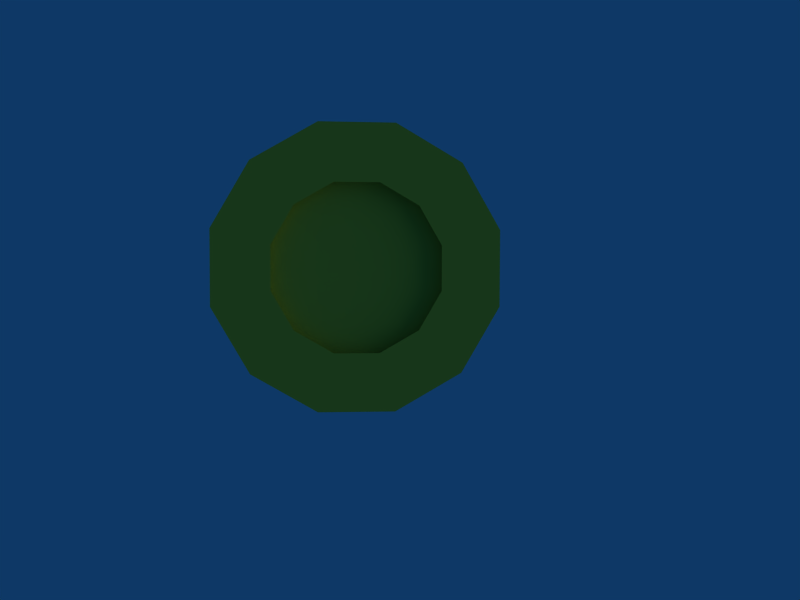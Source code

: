 # Source: marker_trade.blend  (saved by Blender 2.49.2; exported with 4.5.12 LTS)
import bpy
from mathutils import Matrix  # noqa: F401  (used for matrix-valued properties, if any)

bpy.ops.wm.read_factory_settings(use_empty=True)
scene = bpy.context.scene
scene.name = 'Scene'

# ---- collections
col_collection_1 = bpy.data.collections.new('Collection 1'); scene.collection.children.link(col_collection_1)

# ---- materials (node trees are filled in below, after node groups)
mat_material = bpy.data.materials.new('Material')
mat_material.alpha_threshold = 0.0
mat_material.diffuse_color = (0.8, 0.7615, 0.2222, 1.0)
mat_material.roughness = 0.5
mat_material.line_color = (0.0, 0.0, 0.0, 1.0)

# ---- material node trees

# ---- world
world_world = bpy.data.worlds.new('World'); scene.world = world_world
world_world.color = (0.05656, 0.2208, 0.4)
world_world.use_sun_shadow = False
world_world.sun_shadow_jitter_overblur = 0.0
world_world.cycles.sampling_method = 'MANUAL'
world_world.cycles.sample_map_resolution = 256

# ---- cameras
cam_camera = bpy.data.cameras.new('Camera')
cam_camera.passepartout_alpha = 0.2
cam_camera.clip_end = 100.0
cam_camera.lens = 35.0
cam_camera.show_passepartout = False
cam_camera.show_safe_areas = True
cam_camera.dof.focus_distance = 0.0
cam_camera.dof.aperture_fstop = 128.0

# ---- lights
light_lamp = bpy.data.lights.new('Lamp', 'SUN')
light_lamp.transmission_factor = 0.0
light_lamp.angle = 1.571
light_lamp.energy = 1.0
light_lamp.shadow_buffer_clip_start = 0.5
light_lamp.shadow_soft_size = 1.0
light_lamp.shadow_cascade_max_distance = 1000.0
light_lamp.cycles.use_multiple_importance_sampling = False

# ---- meshes
me_marker_trade = bpy.data.meshes.new('marker_trade')
me_marker_trade.from_pydata([(0.7071, -0.1679, 0.7071), (0.9659, -0.1679, 0.2588), (0.9659, -0.1679, -0.2588), (0.7071, -0.1679, -0.7071), (0.2588, -0.1679, -0.9659), (-0.2588, -0.1679, -0.9659), (-0.7071, -0.1679, -0.7071), (-0.9659, -0.1679, -0.2588), (-0.9659, -0.1679, 0.2588), (-0.7071, -0.1679, 0.7071), (-0.2588, -0.1679, 0.9659), (0.2588, -0.1679, 0.9659), (-1.717e-05, -0.1679, -1.55e-06), (0.6663, -0.3227, 0.6663), (0.2439, -0.3227, 0.9102), (-0.2439, -0.3227, 0.9102), (-0.6663, -0.3227, 0.6663), (-0.9102, -0.3227, 0.2439), (-0.9102, -0.3227, -0.2439), (-0.6663, -0.3227, -0.6663), (-0.2439, -0.3227, -0.9102), (0.2439, -0.3227, -0.9102), (0.6663, -0.3227, -0.6663), (0.9102, -0.3227, -0.2439), (0.9102, -0.3227, 0.2439), (1.128, 0.2008, 1.128), (1.541, 0.2008, 0.413), (1.128, -0.3227, 1.128), (1.541, -0.3227, 0.413), (1.541, 0.2008, -0.413), (1.541, -0.3227, -0.413), (1.128, 0.2008, -1.128), (1.128, -0.3227, -1.128), (0.413, 0.2008, -1.541), (0.413, -0.3227, -1.541), (-0.413, 0.2008, -1.541), (-0.413, -0.3227, -1.541), (-1.128, 0.2008, -1.128), (-1.128, -0.3227, -1.128), (-1.541, 0.2008, -0.413), (-1.541, -0.3227, -0.413), (-1.541, 0.2008, 0.413), (-1.541, -0.3227, 0.413), (-1.128, 0.2008, 1.128), (-1.128, -0.3227, 1.128), (-0.413, 0.2008, 1.541), (-0.413, -0.3227, 1.541), (0.413, 0.2008, 1.541), (0.413, -0.3227, 1.541), (0.9102, 0.2153, 0.2439), (0.9102, 0.2153, -0.2439), (0.6663, 0.2153, -0.6663), (0.2439, 0.2153, -0.9102), (-0.2439, 0.2153, -0.9102), (-0.6663, 0.2153, -0.6663), (-0.9102, 0.2153, -0.2439), (-0.9102, 0.2153, 0.2439), (-0.6663, 0.2153, 0.6663), (-0.2439, 0.2153, 0.9102), (0.2439, 0.2153, 0.9102), (0.6663, 0.2153, 0.6663), (-1.717e-05, 0.06045, -1.55e-06), (0.2588, 0.06045, 0.9659), (-0.2588, 0.06045, 0.9659), (-0.7071, 0.06045, 0.7071), (-0.9659, 0.06045, 0.2588), (-0.9659, 0.06045, -0.2588), (-0.7071, 0.06045, -0.7071), (-0.2588, 0.06045, -0.9659), (0.2588, 0.06045, -0.9659), (0.7071, 0.06045, -0.7071), (0.9659, 0.06045, -0.2588), (0.9659, 0.06045, 0.2588), (0.7071, 0.06045, 0.7071)], [], [(1, 0, 12), (12, 2, 1), (12, 3, 2), (12, 4, 3), (12, 5, 4), (12, 6, 5), (12, 7, 6), (12, 8, 7), (12, 9, 8), (12, 10, 9), (12, 11, 10), (12, 0, 11), (11, 0, 13, 14), (10, 11, 14, 15), (9, 10, 15, 16), (8, 9, 16, 17), (7, 8, 17, 18), (6, 7, 18, 19), (5, 6, 19, 20), (4, 5, 20, 21), (3, 4, 21, 22), (2, 3, 22, 23), (1, 2, 23, 24), (0, 1, 24, 13), (13, 24, 28, 27), (24, 23, 30, 28), (23, 22, 32, 30), (22, 21, 34, 32), (21, 20, 36, 34), (20, 19, 38, 36), (19, 18, 40, 38), (18, 17, 42, 40), (17, 16, 44, 42), (16, 15, 46, 44), (15, 14, 48, 46), (14, 13, 27, 48), (25, 27, 28, 26), (26, 28, 30, 29), (29, 30, 32, 31), (31, 32, 34, 33), (33, 34, 36, 35), (35, 36, 38, 37), (37, 38, 40, 39), (39, 40, 42, 41), (41, 42, 44, 43), (43, 44, 46, 45), (45, 46, 48, 47), (27, 25, 47, 48), (59, 60, 25, 47), (58, 59, 47, 45), (57, 58, 45, 43), (56, 57, 43, 41), (55, 56, 41, 39), (54, 55, 39, 37), (53, 54, 37, 35), (52, 53, 35, 33), (51, 52, 33, 31), (50, 51, 31, 29), (49, 50, 29, 26), (60, 49, 26, 25), (73, 72, 49, 60), (72, 71, 50, 49), (71, 70, 51, 50), (70, 69, 52, 51), (69, 68, 53, 52), (68, 67, 54, 53), (67, 66, 55, 54), (66, 65, 56, 55), (65, 64, 57, 56), (64, 63, 58, 57), (63, 62, 59, 58), (62, 73, 60, 59), (61, 73, 62), (61, 62, 63), (61, 63, 64), (61, 64, 65), (61, 65, 66), (61, 66, 67), (61, 67, 68), (61, 68, 69), (61, 69, 70), (61, 70, 71), (61, 71, 72), (61, 72, 73)])
_uv = me_marker_trade.uv_layers.new(name='UVTex')
_uv.uv.foreach_set('vector', [0.2227, 0.5197, 0.2935, 0.4795, 0.3342, 0.6298, 0.3342, 0.6298, 0.1818, 0.5894, 0.2227, 0.5197, 0.3342, 0.6298, 0.1817, 0.6699, 0.1818, 0.5894, 0.3342, 0.6298, 0.2225, 0.7397, 0.1817, 0.6699, 0.3342, 0.6298, 0.2932, 0.78, 0.2225, 0.7397, 0.3342, 0.6298, 0.3749, 0.7801, 0.2932, 0.78, 0.3342, 0.6298, 0.4457, 0.7399, 0.3749, 0.7801, 0.3342, 0.6298, 0.4866, 0.6702, 0.4457, 0.7399, 0.3342, 0.6298, 0.4867, 0.5897, 0.4866, 0.6702, 0.3342, 0.6298, 0.4459, 0.5199, 0.4867, 0.5897, 0.3342, 0.6298, 0.3752, 0.4796, 0.4459, 0.5199, 0.3342, 0.6298, 0.2935, 0.4795, 0.3752, 0.4796, 0.9891, 0.7692, 0.989, 0.8497, 0.9642, 0.8473, 0.9643, 0.7715, 0.9875, 0.6995, 0.9891, 0.7692, 0.9643, 0.7715, 0.9628, 0.7058, 0.4867, 0.9303, 0.485, 1.0, 0.4603, 0.9937, 0.4619, 0.928, 0.4867, 0.8498, 0.4867, 0.9303, 0.4619, 0.928, 0.4619, 0.8521, 0.4849, 0.7801, 0.4867, 0.8498, 0.4619, 0.8521, 0.4603, 0.7864, 0.9735, 0.06971, 0.9753, 0.0, 1.0, 0.006373, 0.9983, 0.07207, 0.9734, 0.1502, 0.9735, 0.06971, 0.9983, 0.07207, 0.9982, 0.1479, 0.975, 0.2199, 0.9734, 0.1502, 0.9982, 0.1479, 0.9997, 0.2136, 0.7653, 0.8498, 0.7669, 0.7801, 0.7916, 0.7864, 0.7901, 0.8521, 0.7653, 0.9303, 0.7653, 0.8498, 0.7901, 0.8521, 0.7901, 0.928, 0.767, 1.0, 0.7653, 0.9303, 0.7901, 0.928, 0.7917, 0.9936, 0.989, 0.8497, 0.9872, 0.9194, 0.9625, 0.913, 0.9642, 0.8473, 0.205, 0.09818, 0.1383, 0.136, 0.06544, 0.06412, 0.1784, 0.0, 0.1383, 0.136, 0.09972, 0.2017, 0.0001334, 0.1753, 0.06544, 0.06412, 0.09972, 0.2017, 0.09964, 0.2776, 0.0, 0.3038, 0.0001334, 0.1753, 0.09964, 0.2776, 0.1381, 0.3433, 0.06507, 0.4151, 0.0, 0.3038, 0.1381, 0.3433, 0.2047, 0.3813, 0.1779, 0.4794, 0.06507, 0.4151, 0.2047, 0.3813, 0.2817, 0.3814, 0.3083, 0.4795, 0.1779, 0.4794, 0.2817, 0.3814, 0.3484, 0.3435, 0.4213, 0.4154, 0.3083, 0.4795, 0.3484, 0.3435, 0.387, 0.2778, 0.4866, 0.3042, 0.4213, 0.4154, 0.387, 0.2778, 0.3871, 0.202, 0.4867, 0.1758, 0.4866, 0.3042, 0.3871, 0.202, 0.3486, 0.1363, 0.4216, 0.06447, 0.4867, 0.1758, 0.3486, 0.1363, 0.282, 0.09826, 0.3088, 0.0001316, 0.4216, 0.06447, 0.282, 0.09826, 0.205, 0.09818, 0.1784, 0.0, 0.3088, 0.0001316, 0.002872, 0.7193, 0.08544, 0.7194, 0.08257, 0.8306, 0.0, 0.8305, 0.9625, 0.8305, 0.8799, 0.8305, 0.8772, 0.7193, 0.9597, 0.7193, 0.9597, 0.7193, 0.8772, 0.7193, 0.8771, 0.5908, 0.9597, 0.5908, 0.9597, 0.5908, 0.8771, 0.5908, 0.8798, 0.4796, 0.9624, 0.4795, 0.1812, 0.8306, 0.09868, 0.8305, 0.09609, 0.7192, 0.1787, 0.7194, 0.1787, 0.7194, 0.09609, 0.7192, 0.09626, 0.5908, 0.1788, 0.5909, 0.1788, 0.5909, 0.09626, 0.5908, 0.09913, 0.4795, 0.1817, 0.4796, 0.7917, 0.4796, 0.8743, 0.4795, 0.8771, 0.5908, 0.7945, 0.5908, 0.7945, 0.5908, 0.8771, 0.5908, 0.8771, 0.7193, 0.7945, 0.7193, 0.7945, 0.7193, 0.8771, 0.7193, 0.8744, 0.8305, 0.7919, 0.8305, 0.0004553, 0.4795, 0.08302, 0.4796, 0.08561, 0.5909, 0.003039, 0.5908, 0.08544, 0.7194, 0.002872, 0.7193, 0.003039, 0.5908, 0.08561, 0.5909, 0.7687, 0.09826, 0.6917, 0.09818, 0.6651, 0.0, 0.7955, 0.0001315, 0.8353, 0.1363, 0.7687, 0.09826, 0.7955, 0.0001315, 0.9083, 0.06447, 0.8738, 0.202, 0.8353, 0.1363, 0.9083, 0.06447, 0.9734, 0.1758, 0.8737, 0.2778, 0.8738, 0.202, 0.9734, 0.1758, 0.9733, 0.3042, 0.8351, 0.3435, 0.8737, 0.2778, 0.9733, 0.3042, 0.908, 0.4154, 0.7684, 0.3814, 0.8351, 0.3435, 0.908, 0.4154, 0.795, 0.4795, 0.6914, 0.3813, 0.7684, 0.3814, 0.795, 0.4795, 0.6646, 0.4794, 0.6248, 0.3433, 0.6914, 0.3813, 0.6646, 0.4794, 0.5518, 0.4151, 0.5864, 0.2776, 0.6248, 0.3433, 0.5518, 0.4151, 0.4867, 0.3038, 0.5864, 0.2017, 0.5864, 0.2776, 0.4867, 0.3038, 0.4868, 0.1753, 0.625, 0.136, 0.5864, 0.2017, 0.4868, 0.1753, 0.5521, 0.06412, 0.6917, 0.09818, 0.625, 0.136, 0.5521, 0.06412, 0.6651, 0.0, 0.9999, 0.4098, 0.9981, 0.4795, 0.9734, 0.4732, 0.9751, 0.4075, 0.1835, 1.0, 0.1817, 0.9303, 0.2065, 0.928, 0.2082, 0.9936, 0.1817, 0.9303, 0.1817, 0.8498, 0.2065, 0.8521, 0.2065, 0.928, 0.1817, 0.8498, 0.1834, 0.7801, 0.2081, 0.7864, 0.2065, 0.8521, 0.9641, 0.6995, 0.9625, 0.6298, 0.9873, 0.6275, 0.9888, 0.6932, 0.9625, 0.6298, 0.9626, 0.5493, 0.9874, 0.5516, 0.9873, 0.6275, 0.9626, 0.5493, 0.9644, 0.4795, 0.9891, 0.4859, 0.9874, 0.5516, 0.5114, 0.7801, 0.5131, 0.8498, 0.4883, 0.8521, 0.4867, 0.7864, 0.5131, 0.8498, 0.5132, 0.9303, 0.4884, 0.928, 0.4883, 0.8521, 0.5132, 0.9303, 0.5115, 1.0, 0.4868, 0.9937, 0.4884, 0.928, 0.9984, 0.2596, 1.0, 0.3293, 0.9752, 0.3316, 0.9737, 0.2659, 1.0, 0.3293, 0.9999, 0.4098, 0.9751, 0.4075, 0.9752, 0.3316, 0.6392, 0.6298, 0.5985, 0.4795, 0.6802, 0.4796, 0.6392, 0.6298, 0.6802, 0.4796, 0.7509, 0.5199, 0.6392, 0.6298, 0.7509, 0.5199, 0.7917, 0.5897, 0.6392, 0.6298, 0.7917, 0.5897, 0.7916, 0.6702, 0.6392, 0.6298, 0.7916, 0.6702, 0.7507, 0.7399, 0.6392, 0.6298, 0.7507, 0.7399, 0.6799, 0.7801, 0.6392, 0.6298, 0.6799, 0.7801, 0.5982, 0.78, 0.6392, 0.6298, 0.5982, 0.78, 0.5275, 0.7397, 0.6392, 0.6298, 0.5275, 0.7397, 0.4867, 0.6699, 0.6392, 0.6298, 0.4867, 0.6699, 0.4868, 0.5894, 0.6392, 0.6298, 0.4868, 0.5894, 0.5277, 0.5197, 0.6392, 0.6298, 0.5277, 0.5197, 0.5985, 0.4795])
me_marker_trade.materials.append(mat_material)
me_marker_trade.use_remesh_preserve_volume = False
me_marker_trade.use_remesh_preserve_attributes = False
me_marker_trade.use_mirror_vertex_groups = False
me_marker_trade.update()

# ---- objects
ob_camera = bpy.data.objects.new('Camera', cam_camera)
ob_lamp = bpy.data.objects.new('Lamp', light_lamp)
ob_marker_trade = bpy.data.objects.new('marker_trade', me_marker_trade)

# ---- transforms, parenting, visibility, modifiers, constraints
ob_camera.location = (0.002217, -8.617, -0.1976)
ob_camera.rotation_euler = (7.536e-07, -1.65, 1.53)
ob_camera.lock_rotations_4d = False
ob_camera.empty_display_type = 'ARROWS'
ob_camera.lineart.crease_threshold = 0.0
ob_lamp.location = (-0.07848, 2.345, 8.51)
ob_lamp.lock_rotations_4d = False
ob_lamp.empty_display_type = 'ARROWS'
ob_lamp.lineart.crease_threshold = 0.0
ob_marker_trade.location = (0.0, 0.0, 0.0)
ob_marker_trade.lock_rotations_4d = False
ob_marker_trade.empty_display_type = 'ARROWS'
ob_marker_trade.lineart.crease_threshold = 0.0

# ---- collection membership
col_collection_1.objects.link(ob_camera)
col_collection_1.objects.link(ob_lamp)
col_collection_1.objects.link(ob_marker_trade)

# ---- scene / render settings (as saved in the file)
scene.camera = ob_camera
scene.frame_start = 1; scene.frame_end = 250; scene.frame_set(1)
scene.render.engine = 'BLENDER_EEVEE_NEXT'
scene.render.image_settings.file_format = 'JPEG'
scene.render.image_settings.color_mode = 'RGB'
scene.render.image_settings.compression = 90
scene.render.resolution_x = 800
scene.render.resolution_y = 600
scene.render.pixel_aspect_x = 100.0
scene.render.pixel_aspect_y = 100.0
scene.render.fps = 25
scene.render.dither_intensity = 0.0
scene.render.use_compositing = False
scene.render.use_sequencer = False
scene.render.bake_margin = 2
scene.render.bake_bias = 0.0
scene.render.use_stamp_time = False
scene.render.use_stamp_date = False
scene.render.use_stamp_frame = False
scene.render.use_stamp_camera = False
scene.render.use_stamp_scene = False
scene.render.use_stamp_filename = False
scene.render.use_stamp_render_time = False
scene.render.stamp_font_size = 0
scene.cycles.use_denoising = False
scene.cycles.samples = 10
scene.cycles.sampling_pattern = 'TABULATED_SOBOL'
scene.cycles.light_sampling_threshold = 0.0
scene.cycles.use_adaptive_sampling = False
scene.cycles.use_light_tree = False
scene.cycles.blur_glossy = 0.0
scene.cycles.volume_bounces = 1
scene.cycles.pixel_filter_type = 'GAUSSIAN'
scene.cycles.sample_clamp_indirect = 0.0
scene.view_settings.view_transform = 'Raw'
bpy.context.view_layer.update()
